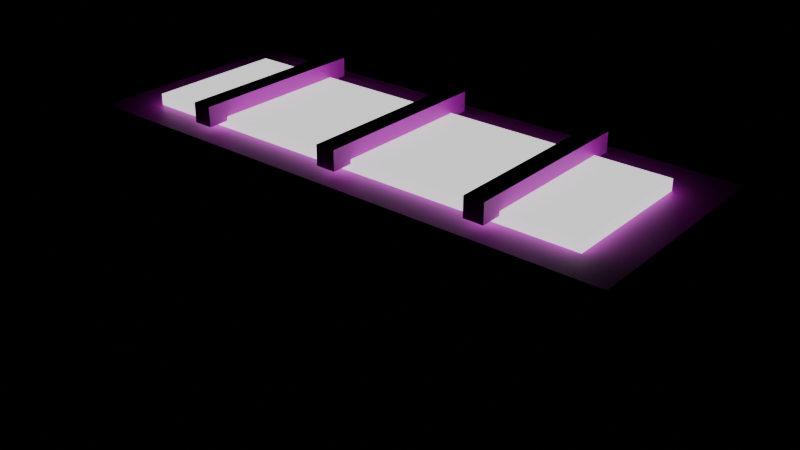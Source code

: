 # Source: light_floor.blend  (saved by Blender 5.2.45; exported with 4.5.12 LTS)
import bpy
from mathutils import Matrix  # noqa: F401  (used for matrix-valued properties, if any)

bpy.ops.wm.read_factory_settings(use_empty=True)
scene = bpy.context.scene
scene.name = 'Scene'

# ---- images (referenced by path relative to the original .blend; pixels are not part of the script)
import os
ASSET_DIR = os.environ.get("B2B_ASSET_DIR", "")  # directory of the original .blend (textures are referenced by path, not embedded)
HERE = os.path.dirname(os.path.abspath(__file__))  # packed textures are extracted next to this script under _unpacked/

def load_image(name, relpath, width, height, colorspace="sRGB"):
    """Load a texture the original file referenced (path relative to the .blend, or extracted next to this script)."""
    p = next((c for c in (os.path.join(HERE, relpath), os.path.join(ASSET_DIR, relpath)) if relpath and os.path.exists(c)), "")
    if p:
        img = bpy.data.images.load(p, check_existing=True)
        img.name = name
    else:  # same state as the original file: an image datablock whose file is absent (Cycles renders it pink)
        img = bpy.data.images.new(name, width, height)
        img.source = "FILE"
        img.filepath = "//" + (relpath or name)
    img.colorspace_settings.name = colorspace
    return img
img_metal_panel_base_004_png = load_image('Metal-Panel_Base-004.png', 'Metal-Panel_Base-004.png', 1024, 1024, 'sRGB')
img_panel_001_3_base_004_png = load_image('Panel-001-3_Base-004.png', 'Panel-001-3_Base-004.png', 1024, 1024, 'sRGB')

# ---- materials (node trees are filled in below, after node groups)
mat_prop_lens = bpy.data.materials.new('prop/lens')
mat_steel_frame = bpy.data.materials.new('steel/frame')
mat_steel_machine_body = bpy.data.materials.new('steel/machine_body')

# ---- material node trees
mat_prop_lens.use_nodes = True; mat_prop_lens.node_tree.nodes.clear()
_N = mat_prop_lens.node_tree.nodes; _L = mat_prop_lens.node_tree.links
n0 = _N.new('ShaderNodeBsdfPrincipled'); n0.name = 'Principled BSDF'; n0.location = (-200, 100)
n0.inputs[0].default_value = (0.95, 0.95, 0.92, 1.0)
n0.inputs[2].default_value = 0.4
n0.inputs[10].default_value = 0.005
n0.inputs[28].default_value = 1.0
n1 = _N.new('ShaderNodeOutputMaterial'); n1.name = 'Material Output'; n1.location = (200, 100)
_L.new(n0.outputs[0], n1.inputs[0])
n1.is_active_output = True
mat_steel_frame.use_nodes = True; mat_steel_frame.node_tree.nodes.clear()
_N = mat_steel_frame.node_tree.nodes; _L = mat_steel_frame.node_tree.links
n0 = _N.new('ShaderNodeBsdfPrincipled'); n0.name = 'Principled BSDF'; n0.location = (-200, 100)
n0.inputs[10].default_value = 0.005
n1 = _N.new('ShaderNodeOutputMaterial'); n1.name = 'Material Output'; n1.location = (200, 100)
n2 = _N.new('ShaderNodeTexImage'); n2.name = 'Image Texture'; n2.location = (0, 0)
n2.image = img_metal_panel_base_004_png
n2.interpolation = 'Closest'
_L.new(n0.outputs[0], n1.inputs[0])
_L.new(n2.outputs[0], n0.inputs[0])
n1.is_active_output = True
mat_steel_machine_body.use_nodes = True; mat_steel_machine_body.node_tree.nodes.clear()
_N = mat_steel_machine_body.node_tree.nodes; _L = mat_steel_machine_body.node_tree.links
n0 = _N.new('ShaderNodeBsdfPrincipled'); n0.name = 'Principled BSDF'; n0.location = (-200, 100)
n0.inputs[10].default_value = 0.005
n1 = _N.new('ShaderNodeOutputMaterial'); n1.name = 'Material Output'; n1.location = (200, 100)
n2 = _N.new('ShaderNodeTexImage'); n2.name = 'Image Texture'; n2.location = (0, 0)
n2.image = img_panel_001_3_base_004_png
n2.interpolation = 'Closest'
_L.new(n0.outputs[0], n1.inputs[0])
_L.new(n2.outputs[0], n0.inputs[0])
n1.is_active_output = True

# ---- meshes
me_body = bpy.data.meshes.new('Body')
me_body.from_pydata([(0.2, 0.0, 0.0), (0.2, 0.0, 0.14), (0.2, -0.16, 0.14), (0.2, -0.16, 0.0), (-0.2, -0.16, 0.0), (-0.2, -0.16, 0.14), (-0.2, 0.0, 0.14), (-0.2, 0.0, 0.0), (-0.2, 0.0, 0.14), (-0.2, -0.16, 0.14), (0.2, -0.16, 0.14), (0.2, 0.0, 0.14), (-0.2, -0.16, 0.0), (-0.2, 0.0, 0.0), (0.2, 0.0, 0.0), (0.2, -0.16, 0.0), (-0.2, -0.16, 0.0), (0.2, -0.16, 0.0), (0.2, -0.16, 0.14), (-0.2, -0.16, 0.14), (0.2, 0.0, 0.0), (-0.2, 0.0, 0.0), (-0.2, 0.0, 0.14), (0.2, 0.0, 0.14), (0.17, -0.035, 0.138), (0.17, -0.035, 0.148), (0.17, -0.135, 0.148), (0.17, -0.135, 0.138), (-0.17, -0.135, 0.138), (-0.17, -0.135, 0.148), (-0.17, -0.035, 0.148), (-0.17, -0.035, 0.138), (-0.17, -0.035, 0.148), (-0.17, -0.135, 0.148), (0.17, -0.135, 0.148), (0.17, -0.035, 0.148), (-0.17, -0.135, 0.138), (-0.17, -0.035, 0.138), (0.17, -0.035, 0.138), (0.17, -0.135, 0.138), (-0.17, -0.135, 0.138), (0.17, -0.135, 0.138), (0.17, -0.135, 0.148), (-0.17, -0.135, 0.148), (0.17, -0.035, 0.138), (-0.17, -0.035, 0.138), (-0.17, -0.035, 0.148), (0.17, -0.035, 0.148), (-0.103, -0.02, 0.145), (-0.103, -0.02, 0.159), (-0.103, -0.15, 0.159), (-0.103, -0.15, 0.145), (-0.117, -0.15, 0.145), (-0.117, -0.15, 0.159), (-0.117, -0.02, 0.159), (-0.117, -0.02, 0.145), (-0.117, -0.02, 0.159), (-0.117, -0.15, 0.159), (-0.103, -0.15, 0.159), (-0.103, -0.02, 0.159), (-0.117, -0.15, 0.145), (-0.117, -0.02, 0.145), (-0.103, -0.02, 0.145), (-0.103, -0.15, 0.145), (-0.117, -0.15, 0.145), (-0.103, -0.15, 0.145), (-0.103, -0.15, 0.159), (-0.117, -0.15, 0.159), (-0.103, -0.02, 0.145), (-0.117, -0.02, 0.145), (-0.117, -0.02, 0.159), (-0.103, -0.02, 0.159), (0.007, -0.02, 0.145), (0.007, -0.02, 0.159), (0.007, -0.15, 0.159), (0.007, -0.15, 0.145), (-0.007, -0.15, 0.145), (-0.007, -0.15, 0.159), (-0.007, -0.02, 0.159), (-0.007, -0.02, 0.145), (-0.007, -0.02, 0.159), (-0.007, -0.15, 0.159), (0.007, -0.15, 0.159), (0.007, -0.02, 0.159), (-0.007, -0.15, 0.145), (-0.007, -0.02, 0.145), (0.007, -0.02, 0.145), (0.007, -0.15, 0.145), (-0.007, -0.15, 0.145), (0.007, -0.15, 0.145), (0.007, -0.15, 0.159), (-0.007, -0.15, 0.159), (0.007, -0.02, 0.145), (-0.007, -0.02, 0.145), (-0.007, -0.02, 0.159), (0.007, -0.02, 0.159), (0.117, -0.02, 0.145), (0.117, -0.02, 0.159), (0.117, -0.15, 0.159), (0.117, -0.15, 0.145), (0.103, -0.15, 0.145), (0.103, -0.15, 0.159), (0.103, -0.02, 0.159), (0.103, -0.02, 0.145), (0.103, -0.02, 0.159), (0.103, -0.15, 0.159), (0.117, -0.15, 0.159), (0.117, -0.02, 0.159), (0.103, -0.15, 0.145), (0.103, -0.02, 0.145), (0.117, -0.02, 0.145), (0.117, -0.15, 0.145), (0.103, -0.15, 0.145), (0.117, -0.15, 0.145), (0.117, -0.15, 0.159), (0.103, -0.15, 0.159), (0.117, -0.02, 0.145), (0.103, -0.02, 0.145), (0.103, -0.02, 0.159), (0.117, -0.02, 0.159)], [], [(0, 1, 2, 3), (4, 5, 6, 7), (8, 9, 10, 11), (12, 13, 14, 15), (16, 17, 18, 19), (20, 21, 22, 23), (24, 25, 26, 27), (28, 29, 30, 31), (32, 33, 34, 35), (36, 37, 38, 39), (40, 41, 42, 43), (44, 45, 46, 47), (48, 49, 50, 51), (52, 53, 54, 55), (56, 57, 58, 59), (60, 61, 62, 63), (64, 65, 66, 67), (68, 69, 70, 71), (72, 73, 74, 75), (76, 77, 78, 79), (80, 81, 82, 83), (84, 85, 86, 87), (88, 89, 90, 91), (92, 93, 94, 95), (96, 97, 98, 99), (100, 101, 102, 103), (104, 105, 106, 107), (108, 109, 110, 111), (112, 113, 114, 115), (116, 117, 118, 119)])
me_body.polygons.foreach_set('material_index', [2, 2, 2, 2, 2, 2, 0, 0, 0, 0, 0, 0, 1, 1, 1, 1, 1, 1, 1, 1, 1, 1, 1, 1, 1, 1, 1, 1, 1, 1])
_uv = me_body.uv_layers.new(name='UVMap')
_uv.uv.foreach_set('vector', [0.0, 0.0, 0.0, 0.07, -0.08, 0.07, -0.08, 0.0, 0.08, 0.0, 0.08, 0.07, 0.0, 0.07, 0.0, 0.0, -0.1, 0.0, -0.1, 0.08, 0.1, 0.08, 0.1, 0.0, -0.1, -0.08, -0.1, 0.0, 0.1, 0.0, 0.1, -0.08, -0.1, 0.0, 0.1, 0.0, 0.1, 0.07, -0.1, 0.07, -0.1, 0.0, 0.1, 0.0, 0.1, 0.07, -0.1, 0.07, -0.035, 0.138, -0.035, 0.148, -0.135, 0.148, -0.135, 0.138, 0.135, 0.138, 0.135, 0.148, 0.035, 0.148, 0.035, 0.138, -0.17, 0.035, -0.17, 0.135, 0.17, 0.135, 0.17, 0.035, -0.17, -0.135, -0.17, -0.035, 0.17, -0.035, 0.17, -0.135, -0.17, 0.138, 0.17, 0.138, 0.17, 0.148, -0.17, 0.148, -0.17, 0.138, 0.17, 0.138, 0.17, 0.148, -0.17, 0.148, -0.02, 0.145, -0.02, 0.159, -0.15, 0.159, -0.15, 0.145, 0.15, 0.145, 0.15, 0.159, 0.02, 0.159, 0.02, 0.145, -0.117, 0.02, -0.117, 0.15, -0.103, 0.15, -0.103, 0.02, -0.117, -0.15, -0.117, -0.02, -0.103, -0.02, -0.103, -0.15, -0.117, 0.145, -0.103, 0.145, -0.103, 0.159, -0.117, 0.159, 0.103, 0.145, 0.117, 0.145, 0.117, 0.159, 0.103, 0.159, -0.02, 0.145, -0.02, 0.159, -0.15, 0.159, -0.15, 0.145, 0.15, 0.145, 0.15, 0.159, 0.02, 0.159, 0.02, 0.145, -0.007, 0.02, -0.007, 0.15, 0.007, 0.15, 0.007, 0.02, -0.007, -0.15, -0.007, -0.02, 0.007, -0.02, 0.007, -0.15, -0.007, 0.145, 0.007, 0.145, 0.007, 0.159, -0.007, 0.159, -0.007, 0.145, 0.007, 0.145, 0.007, 0.159, -0.007, 0.159, -0.02, 0.145, -0.02, 0.159, -0.15, 0.159, -0.15, 0.145, 0.15, 0.145, 0.15, 0.159, 0.02, 0.159, 0.02, 0.145, 0.103, 0.02, 0.103, 0.15, 0.117, 0.15, 0.117, 0.02, 0.103, -0.15, 0.103, -0.02, 0.117, -0.02, 0.117, -0.15, 0.103, 0.145, 0.117, 0.145, 0.117, 0.159, 0.103, 0.159, -0.117, 0.145, -0.103, 0.145, -0.103, 0.159, -0.117, 0.159])
me_body.materials.append(mat_prop_lens)
me_body.materials.append(mat_steel_frame)
me_body.materials.append(mat_steel_machine_body)
me_body.update()

# ---- objects
ob_body = bpy.data.objects.new('Body', me_body)

# ---- transforms, parenting, visibility, modifiers, constraints
ob_body.location = (0.0, 0.0, 0.0)

# ---- collection membership
scene.collection.objects.link(ob_body)

# ---- scene / render settings (as saved in the file)
scene.frame_start = 1; scene.frame_end = 250; scene.frame_set(1)
scene.render.engine = 'BLENDER_EEVEE_NEXT'
scene.render.bake_bias = 0.0
scene.render.bake_samples = 0
scene.render.compositor_device = 'GPU'
scene.eevee.use_volume_custom_range = False
scene.eevee.fast_gi_thickness_near = 0.1
scene.eevee.fast_gi_thickness_far = 0.0
scene.eevee.ray_tracing_options.screen_trace_thickness = 0.1
bpy.context.view_layer.update()

# ---- added for rendering (the .blend has no active camera): camera
cam_auto = bpy.data.cameras.new('AutoCamera')
cam_auto.lens = 50.0
cam_auto.sensor_width = 36.0
cam_auto.clip_end = 1000.0
ob_auto_camera = bpy.data.objects.new('AutoCamera', cam_auto)
scene.collection.objects.link(ob_auto_camera)
ob_auto_camera.location = (0.42488, -0.589856, 0.419404)
ob_auto_camera.rotation_euler = (1.09748, -7.21219e-08, 0.694738)
scene.camera = ob_auto_camera
bpy.context.view_layer.update()
